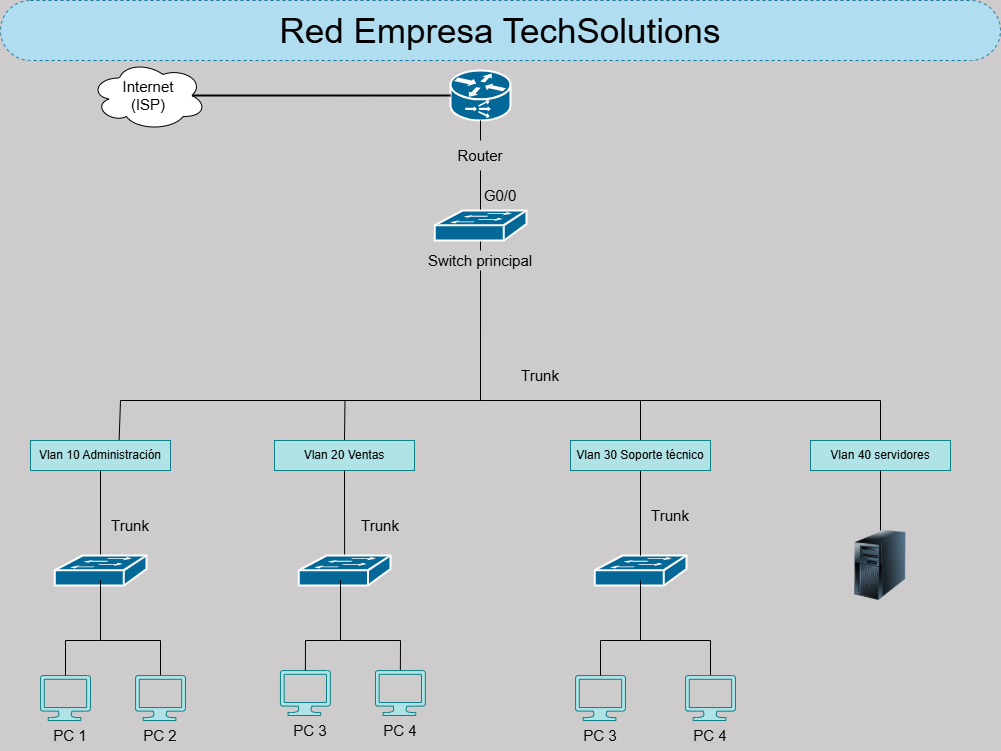

The diagram above was exported from draw.io. Its source (the exported page's mxGraphModel, read from the mxfile embedded in the PNG):
<mxGraphModel dx="1323" dy="663" grid="1" gridSize="10" guides="1" tooltips="1" connect="1" arrows="1" fold="1" page="1" pageScale="1" pageWidth="827" pageHeight="1169" background="light-dark(#cdcbcb, #121212)" math="0" shadow="0">
  <root>
    <mxCell id="0" />
    <mxCell id="1" parent="0" />
    <mxCell id="rSPBAtxzwP3PyZnocycp-1" parent="1" style="strokeColor=#ffffff;sketch=0;html=1;pointerEvents=1;dashed=0;fillColor=#036897;strokeWidth=2;verticalLabelPosition=bottom;verticalAlign=top;align=center;outlineConnect=0;shape=mxgraph.cisco.routers.content_service_router;" value="" vertex="1">
      <mxGeometry height="50" width="60" x="450" y="70" as="geometry" />
    </mxCell>
    <mxCell id="kz19FDB419MMK1IMy31s-9" edge="1" parent="1" source="rSPBAtxzwP3PyZnocycp-2" style="edgeStyle=none;rounded=0;orthogonalLoop=1;jettySize=auto;html=1;exitX=0.5;exitY=0.98;exitDx=0;exitDy=0;exitPerimeter=0;entryX=0.5;entryY=0;entryDx=0;entryDy=0;strokeWidth=1;endArrow=none;endFill=0;" target="kz19FDB419MMK1IMy31s-8">
      <mxGeometry relative="1" as="geometry" />
    </mxCell>
    <mxCell id="kz19FDB419MMK1IMy31s-16" edge="1" parent="1" source="rSPBAtxzwP3PyZnocycp-2" style="edgeStyle=none;rounded=0;orthogonalLoop=1;jettySize=auto;html=1;exitX=0.5;exitY=0;exitDx=0;exitDy=0;exitPerimeter=0;entryX=0.5;entryY=1;entryDx=0;entryDy=0;endArrow=none;endFill=0;" target="kz19FDB419MMK1IMy31s-15">
      <mxGeometry relative="1" as="geometry" />
    </mxCell>
    <mxCell id="rSPBAtxzwP3PyZnocycp-2" parent="1" style="strokeColor=#ffffff;sketch=0;html=1;pointerEvents=1;dashed=0;fillColor=#036897;strokeWidth=2;verticalLabelPosition=bottom;verticalAlign=top;align=center;outlineConnect=0;shape=mxgraph.cisco.switches.workgroup_switch;" value="" vertex="1">
      <mxGeometry height="30" width="91.75" x="434.13" y="210" as="geometry" />
    </mxCell>
    <mxCell id="rSPBAtxzwP3PyZnocycp-5" parent="1" style="strokeColor=#ffffff;sketch=0;html=1;pointerEvents=1;dashed=0;fillColor=#036897;strokeWidth=2;verticalLabelPosition=bottom;verticalAlign=top;align=center;outlineConnect=0;shape=mxgraph.cisco.switches.workgroup_switch;" value="" vertex="1">
      <mxGeometry height="30" width="91.75" x="594.13" y="555" as="geometry" />
    </mxCell>
    <mxCell id="kz19FDB419MMK1IMy31s-30" edge="1" parent="1" source="rSPBAtxzwP3PyZnocycp-6" style="edgeStyle=none;rounded=0;orthogonalLoop=1;jettySize=auto;html=1;exitX=0.5;exitY=0;exitDx=0;exitDy=0;exitPerimeter=0;entryX=0.5;entryY=1;entryDx=0;entryDy=0;endArrow=none;endFill=0;" target="kz19FDB419MMK1IMy31s-13">
      <mxGeometry relative="1" as="geometry" />
    </mxCell>
    <mxCell id="rSPBAtxzwP3PyZnocycp-6" parent="1" style="strokeColor=#ffffff;sketch=0;html=1;pointerEvents=1;dashed=0;fillColor=#036897;strokeWidth=2;verticalLabelPosition=bottom;verticalAlign=top;align=center;outlineConnect=0;shape=mxgraph.cisco.switches.workgroup_switch;" value="" vertex="1">
      <mxGeometry height="30" width="91.75" x="54.13" y="555" as="geometry" />
    </mxCell>
    <mxCell id="rSPBAtxzwP3PyZnocycp-7" parent="1" style="ellipse;shape=cloud;whiteSpace=wrap;html=1;labelBackgroundColor=#FFFFFF;fontSize=15;" value="Internet&lt;div&gt;(ISP)&lt;/div&gt;" vertex="1">
      <mxGeometry height="70" width="115.88" x="90" y="60" as="geometry" />
    </mxCell>
    <mxCell id="kz19FDB419MMK1IMy31s-14" edge="1" parent="1" style="edgeStyle=none;rounded=0;orthogonalLoop=1;jettySize=auto;html=1;exitX=0.5;exitY=0.98;exitDx=0;exitDy=0;exitPerimeter=0;entryX=0.633;entryY=0.002;entryDx=0;entryDy=0;entryPerimeter=0;endArrow=none;endFill=0;" target="kz19FDB419MMK1IMy31s-13">
      <mxGeometry relative="1" as="geometry">
        <Array as="points">
          <mxPoint x="480" y="400" />
          <mxPoint x="120" y="400" />
        </Array>
        <mxPoint x="480.0050000000001" y="359.39999999999986" as="sourcePoint" />
        <mxPoint x="120" y="400" as="targetPoint" />
      </mxGeometry>
    </mxCell>
    <mxCell id="kz19FDB419MMK1IMy31s-1" edge="1" parent="1" source="rSPBAtxzwP3PyZnocycp-7" style="edgeStyle=none;rounded=0;orthogonalLoop=1;jettySize=auto;html=1;entryX=0;entryY=0.5;entryDx=0;entryDy=0;entryPerimeter=0;strokeWidth=2;exitX=0.875;exitY=0.5;exitDx=0;exitDy=0;exitPerimeter=0;endArrow=none;endFill=0;" target="rSPBAtxzwP3PyZnocycp-1">
      <mxGeometry relative="1" as="geometry" />
    </mxCell>
    <mxCell id="kz19FDB419MMK1IMy31s-5" edge="1" parent="1" style="edgeStyle=none;rounded=0;orthogonalLoop=1;jettySize=auto;html=1;strokeWidth=1;endArrow=none;endFill=0;entryX=0.5;entryY=0;entryDx=0;entryDy=0;" target="kz19FDB419MMK1IMy31s-20">
      <mxGeometry relative="1" as="geometry">
        <Array as="points">
          <mxPoint x="480" y="400" />
          <mxPoint x="880" y="400" />
        </Array>
        <mxPoint x="480" y="320" as="sourcePoint" />
        <mxPoint x="880" y="400" as="targetPoint" />
      </mxGeometry>
    </mxCell>
    <mxCell id="kz19FDB419MMK1IMy31s-6" edge="1" parent="1" style="edgeStyle=none;rounded=0;orthogonalLoop=1;jettySize=auto;html=1;exitX=0.87;exitY=0.74;exitDx=0;exitDy=0;exitPerimeter=0;entryX=0.87;entryY=0.74;entryDx=0;entryDy=0;entryPerimeter=0;">
      <mxGeometry relative="1" as="geometry">
        <mxPoint x="513.9525000000003" y="352.20000000000005" as="sourcePoint" />
        <mxPoint x="513.9525000000003" y="352.20000000000005" as="targetPoint" />
      </mxGeometry>
    </mxCell>
    <mxCell id="kz19FDB419MMK1IMy31s-7" parent="1" style="text;html=1;whiteSpace=wrap;strokeColor=none;fillColor=none;align=center;verticalAlign=middle;rounded=0;fontSize=15;" value="G0/0" vertex="1">
      <mxGeometry height="30" width="60" x="470" y="180" as="geometry" />
    </mxCell>
    <mxCell id="kz19FDB419MMK1IMy31s-10" edge="1" parent="1" source="kz19FDB419MMK1IMy31s-8" style="edgeStyle=none;rounded=0;orthogonalLoop=1;jettySize=auto;html=1;exitX=0.5;exitY=1;exitDx=0;exitDy=0;endArrow=none;endFill=0;">
      <mxGeometry relative="1" as="geometry">
        <mxPoint x="480.00666666666666" y="330" as="targetPoint" />
      </mxGeometry>
    </mxCell>
    <mxCell id="kz19FDB419MMK1IMy31s-8" parent="1" style="text;html=1;whiteSpace=wrap;strokeColor=none;fillColor=none;align=center;verticalAlign=middle;rounded=0;fontSize=15;" value="Switch principal" vertex="1">
      <mxGeometry height="20" width="120" x="420.01" y="250" as="geometry" />
    </mxCell>
    <mxCell id="kz19FDB419MMK1IMy31s-11" parent="1" style="text;html=1;whiteSpace=wrap;strokeColor=none;fillColor=none;align=center;verticalAlign=middle;rounded=0;fontSize=15;" value="Trunk" vertex="1">
      <mxGeometry height="30" width="60" x="510" y="360" as="geometry" />
    </mxCell>
    <mxCell id="kz19FDB419MMK1IMy31s-13" parent="1" style="text;html=1;whiteSpace=wrap;strokeColor=#0e8088;fillColor=#b0e3e6;align=center;verticalAlign=middle;rounded=0;" value="Vlan 10 Administración" vertex="1">
      <mxGeometry height="30" width="140" x="30" y="440" as="geometry" />
    </mxCell>
    <mxCell id="kz19FDB419MMK1IMy31s-17" edge="1" parent="1" source="kz19FDB419MMK1IMy31s-15" style="edgeStyle=none;rounded=0;orthogonalLoop=1;jettySize=auto;html=1;exitX=0.5;exitY=0;exitDx=0;exitDy=0;endArrow=none;endFill=0;" target="rSPBAtxzwP3PyZnocycp-1">
      <mxGeometry relative="1" as="geometry" />
    </mxCell>
    <mxCell id="kz19FDB419MMK1IMy31s-15" parent="1" style="text;html=1;whiteSpace=wrap;strokeColor=none;fillColor=none;align=center;verticalAlign=middle;rounded=0;fontSize=15;" value="Router" vertex="1">
      <mxGeometry height="30" width="60" x="450" y="140" as="geometry" />
    </mxCell>
    <mxCell id="kz19FDB419MMK1IMy31s-23" edge="1" parent="1" source="kz19FDB419MMK1IMy31s-18" style="edgeStyle=none;rounded=0;orthogonalLoop=1;jettySize=auto;html=1;exitX=0.5;exitY=0;exitDx=0;exitDy=0;endArrow=none;endFill=0;">
      <mxGeometry relative="1" as="geometry">
        <mxPoint x="344.47058823529414" y="400" as="targetPoint" />
      </mxGeometry>
    </mxCell>
    <mxCell id="kz19FDB419MMK1IMy31s-18" parent="1" style="text;html=1;whiteSpace=wrap;strokeColor=#0e8088;fillColor=#b0e3e6;align=center;verticalAlign=middle;rounded=0;" value="Vlan 20 Ventas" vertex="1">
      <mxGeometry height="30" width="140" x="274" y="440" as="geometry" />
    </mxCell>
    <mxCell id="kz19FDB419MMK1IMy31s-22" edge="1" parent="1" source="kz19FDB419MMK1IMy31s-19" style="edgeStyle=none;rounded=0;orthogonalLoop=1;jettySize=auto;html=1;exitX=0.5;exitY=0;exitDx=0;exitDy=0;endArrow=none;endFill=0;">
      <mxGeometry relative="1" as="geometry">
        <mxPoint x="640" y="400" as="targetPoint" />
      </mxGeometry>
    </mxCell>
    <mxCell id="kz19FDB419MMK1IMy31s-28" edge="1" parent="1" source="kz19FDB419MMK1IMy31s-19" style="edgeStyle=none;rounded=0;orthogonalLoop=1;jettySize=auto;html=1;exitX=0.5;exitY=1;exitDx=0;exitDy=0;endArrow=none;endFill=0;" target="rSPBAtxzwP3PyZnocycp-5">
      <mxGeometry relative="1" as="geometry" />
    </mxCell>
    <mxCell id="kz19FDB419MMK1IMy31s-19" parent="1" style="text;html=1;whiteSpace=wrap;strokeColor=#0e8088;fillColor=#b0e3e6;align=center;verticalAlign=middle;rounded=0;" value="Vlan 30 Soporte técnico" vertex="1">
      <mxGeometry height="30" width="140" x="570" y="440" as="geometry" />
    </mxCell>
    <mxCell id="kz19FDB419MMK1IMy31s-20" parent="1" style="text;html=1;whiteSpace=wrap;strokeColor=#0e8088;fillColor=#b0e3e6;align=center;verticalAlign=middle;rounded=0;" value="Vlan 40 servidores" vertex="1">
      <mxGeometry height="30" width="140" x="810" y="440" as="geometry" />
    </mxCell>
    <mxCell id="kz19FDB419MMK1IMy31s-29" edge="1" parent="1" source="kz19FDB419MMK1IMy31s-25" style="edgeStyle=none;rounded=0;orthogonalLoop=1;jettySize=auto;html=1;exitX=0.5;exitY=0;exitDx=0;exitDy=0;exitPerimeter=0;entryX=0.5;entryY=1;entryDx=0;entryDy=0;endArrow=none;endFill=0;" target="kz19FDB419MMK1IMy31s-18">
      <mxGeometry relative="1" as="geometry" />
    </mxCell>
    <mxCell id="kz19FDB419MMK1IMy31s-25" parent="1" style="strokeColor=#ffffff;sketch=0;html=1;pointerEvents=1;dashed=0;fillColor=#036897;strokeWidth=2;verticalLabelPosition=bottom;verticalAlign=top;align=center;outlineConnect=0;shape=mxgraph.cisco.switches.workgroup_switch;" value="" vertex="1">
      <mxGeometry height="30" width="91.75" x="298.25" y="555" as="geometry" />
    </mxCell>
    <mxCell id="kz19FDB419MMK1IMy31s-27" edge="1" parent="1" source="kz19FDB419MMK1IMy31s-26" style="edgeStyle=none;rounded=0;orthogonalLoop=1;jettySize=auto;html=1;exitX=0.5;exitY=0;exitDx=0;exitDy=0;entryX=0.5;entryY=1;entryDx=0;entryDy=0;endArrow=none;endFill=0;" target="kz19FDB419MMK1IMy31s-20">
      <mxGeometry relative="1" as="geometry" />
    </mxCell>
    <mxCell id="kz19FDB419MMK1IMy31s-26" parent="1" style="image;html=1;image=img/lib/clip_art/computers/Server_Tower_128x128.png;flipV=0;legacyAnchorPoints=0;flipH=1;" value="" vertex="1">
      <mxGeometry height="70" width="70" x="845" y="530" as="geometry" />
    </mxCell>
    <mxCell id="kz19FDB419MMK1IMy31s-33" parent="1" style="verticalLabelPosition=bottom;html=1;verticalAlign=top;align=center;strokeColor=#0e8088;fillColor=#b0e3e6;shape=mxgraph.azure.computer;pointerEvents=1;" value="" vertex="1">
      <mxGeometry height="45" width="50" x="40" y="675" as="geometry" />
    </mxCell>
    <mxCell id="kz19FDB419MMK1IMy31s-38" edge="1" parent="1" source="kz19FDB419MMK1IMy31s-34" style="edgeStyle=none;rounded=0;orthogonalLoop=1;jettySize=auto;html=1;exitX=0.5;exitY=0;exitDx=0;exitDy=0;exitPerimeter=0;endArrow=none;endFill=0;">
      <mxGeometry relative="1" as="geometry">
        <Array as="points">
          <mxPoint x="160" y="640" />
          <mxPoint x="100" y="640" />
        </Array>
        <mxPoint x="100" y="580" as="targetPoint" />
      </mxGeometry>
    </mxCell>
    <mxCell id="kz19FDB419MMK1IMy31s-34" parent="1" style="verticalLabelPosition=bottom;html=1;verticalAlign=top;align=center;strokeColor=#0e8088;fillColor=#b0e3e6;shape=mxgraph.azure.computer;pointerEvents=1;" value="" vertex="1">
      <mxGeometry height="45" width="50" x="135" y="675" as="geometry" />
    </mxCell>
    <mxCell id="kz19FDB419MMK1IMy31s-35" parent="1" style="text;html=1;whiteSpace=wrap;strokeColor=none;fillColor=none;align=center;verticalAlign=middle;rounded=0;fontSize=15;" value="PC 1" vertex="1">
      <mxGeometry height="30" width="60" x="40" y="720" as="geometry" />
    </mxCell>
    <mxCell id="kz19FDB419MMK1IMy31s-36" parent="1" style="text;html=1;whiteSpace=wrap;strokeColor=none;fillColor=none;align=center;verticalAlign=middle;rounded=0;fontSize=15;" value="PC 2" vertex="1">
      <mxGeometry height="30" width="60" x="130" y="720" as="geometry" />
    </mxCell>
    <mxCell id="kz19FDB419MMK1IMy31s-37" edge="1" parent="1" source="kz19FDB419MMK1IMy31s-33" style="edgeStyle=none;rounded=0;orthogonalLoop=1;jettySize=auto;html=1;exitX=0.5;exitY=0;exitDx=0;exitDy=0;exitPerimeter=0;endArrow=none;endFill=0;">
      <mxGeometry relative="1" as="geometry">
        <Array as="points">
          <mxPoint x="65" y="640" />
          <mxPoint x="100" y="640" />
        </Array>
        <mxPoint x="100" y="580" as="targetPoint" />
      </mxGeometry>
    </mxCell>
    <mxCell id="kz19FDB419MMK1IMy31s-42" parent="1" style="verticalLabelPosition=bottom;html=1;verticalAlign=top;align=center;strokeColor=#0e8088;fillColor=#b0e3e6;shape=mxgraph.azure.computer;pointerEvents=1;" value="" vertex="1">
      <mxGeometry height="45" width="50" x="279.87" y="670" as="geometry" />
    </mxCell>
    <mxCell id="kz19FDB419MMK1IMy31s-52" edge="1" parent="1" source="kz19FDB419MMK1IMy31s-43" style="edgeStyle=none;rounded=0;orthogonalLoop=1;jettySize=auto;html=1;exitX=0.5;exitY=0;exitDx=0;exitDy=0;exitPerimeter=0;endArrow=none;endFill=0;">
      <mxGeometry relative="1" as="geometry">
        <Array as="points">
          <mxPoint x="400" y="640" />
          <mxPoint x="340" y="640" />
        </Array>
        <mxPoint x="340" y="580" as="targetPoint" />
      </mxGeometry>
    </mxCell>
    <mxCell id="kz19FDB419MMK1IMy31s-43" parent="1" style="verticalLabelPosition=bottom;html=1;verticalAlign=top;align=center;strokeColor=#0e8088;fillColor=#b0e3e6;shape=mxgraph.azure.computer;pointerEvents=1;" value="" vertex="1">
      <mxGeometry height="45" width="50" x="374.87" y="670" as="geometry" />
    </mxCell>
    <mxCell id="kz19FDB419MMK1IMy31s-44" parent="1" style="text;html=1;whiteSpace=wrap;strokeColor=none;fillColor=none;align=center;verticalAlign=middle;rounded=0;fontSize=15;" value="PC 3" vertex="1">
      <mxGeometry height="30" width="60" x="279.87" y="715" as="geometry" />
    </mxCell>
    <mxCell id="kz19FDB419MMK1IMy31s-45" parent="1" style="text;html=1;whiteSpace=wrap;strokeColor=none;fillColor=none;align=center;verticalAlign=middle;rounded=0;fontSize=15;" value="PC 4" vertex="1">
      <mxGeometry height="30" width="60" x="369.87" y="715" as="geometry" />
    </mxCell>
    <mxCell id="kz19FDB419MMK1IMy31s-51" edge="1" parent="1" style="edgeStyle=none;rounded=0;orthogonalLoop=1;jettySize=auto;html=1;entryX=0.5;entryY=0;entryDx=0;entryDy=0;entryPerimeter=0;endArrow=none;endFill=0;" target="kz19FDB419MMK1IMy31s-42">
      <mxGeometry relative="1" as="geometry">
        <Array as="points">
          <mxPoint x="340" y="640" />
          <mxPoint x="305" y="640" />
        </Array>
        <mxPoint x="340" y="580" as="sourcePoint" />
      </mxGeometry>
    </mxCell>
    <mxCell id="kz19FDB419MMK1IMy31s-53" parent="1" style="text;html=1;whiteSpace=wrap;strokeColor=none;fillColor=none;align=center;verticalAlign=middle;rounded=0;fontSize=15;" value="Trunk" vertex="1">
      <mxGeometry height="30" width="60" x="100" y="510" as="geometry" />
    </mxCell>
    <mxCell id="kz19FDB419MMK1IMy31s-54" parent="1" style="text;html=1;whiteSpace=wrap;strokeColor=none;fillColor=none;align=center;verticalAlign=middle;rounded=0;fontSize=15;" value="Trunk" vertex="1">
      <mxGeometry height="30" width="60" x="350" y="510" as="geometry" />
    </mxCell>
    <mxCell id="kz19FDB419MMK1IMy31s-55" parent="1" style="text;html=1;whiteSpace=wrap;strokeColor=none;fillColor=none;align=center;verticalAlign=middle;rounded=0;fontSize=15;" value="Trunk" vertex="1">
      <mxGeometry height="30" width="60" x="640" y="500" as="geometry" />
    </mxCell>
    <mxCell id="kz19FDB419MMK1IMy31s-56" parent="1" style="verticalLabelPosition=bottom;html=1;verticalAlign=top;align=center;strokeColor=#0e8088;fillColor=#b0e3e6;shape=mxgraph.azure.computer;pointerEvents=1;" value="" vertex="1">
      <mxGeometry height="45" width="50" x="575" y="675" as="geometry" />
    </mxCell>
    <mxCell id="kz19FDB419MMK1IMy31s-61" edge="1" parent="1" source="kz19FDB419MMK1IMy31s-57" style="edgeStyle=none;rounded=0;orthogonalLoop=1;jettySize=auto;html=1;exitX=0.5;exitY=0;exitDx=0;exitDy=0;exitPerimeter=0;endArrow=none;endFill=0;">
      <mxGeometry relative="1" as="geometry">
        <Array as="points">
          <mxPoint x="710" y="640" />
          <mxPoint x="640" y="640" />
        </Array>
        <mxPoint x="640" y="580" as="targetPoint" />
      </mxGeometry>
    </mxCell>
    <mxCell id="kz19FDB419MMK1IMy31s-57" parent="1" style="verticalLabelPosition=bottom;html=1;verticalAlign=top;align=center;strokeColor=#0e8088;fillColor=#b0e3e6;shape=mxgraph.azure.computer;pointerEvents=1;" value="" vertex="1">
      <mxGeometry height="45" width="50" x="685" y="675" as="geometry" />
    </mxCell>
    <mxCell id="kz19FDB419MMK1IMy31s-58" parent="1" style="text;html=1;whiteSpace=wrap;strokeColor=none;fillColor=none;align=center;verticalAlign=middle;rounded=0;fontSize=15;" value="PC 3" vertex="1">
      <mxGeometry height="30" width="60" x="570" y="720" as="geometry" />
    </mxCell>
    <mxCell id="kz19FDB419MMK1IMy31s-59" parent="1" style="text;html=1;whiteSpace=wrap;strokeColor=none;fillColor=none;align=center;verticalAlign=middle;rounded=0;fontSize=15;" value="PC 4" vertex="1">
      <mxGeometry height="30" width="60" x="680" y="720" as="geometry" />
    </mxCell>
    <mxCell id="kz19FDB419MMK1IMy31s-60" edge="1" parent="1" source="kz19FDB419MMK1IMy31s-56" style="edgeStyle=none;rounded=0;orthogonalLoop=1;jettySize=auto;html=1;exitX=0.5;exitY=0;exitDx=0;exitDy=0;exitPerimeter=0;entryX=0.5;entryY=0.98;entryDx=0;entryDy=0;entryPerimeter=0;endArrow=none;endFill=0;" target="rSPBAtxzwP3PyZnocycp-5">
      <mxGeometry relative="1" as="geometry">
        <Array as="points">
          <mxPoint x="600" y="640" />
          <mxPoint x="640" y="640" />
        </Array>
      </mxGeometry>
    </mxCell>
    <mxCell id="kz19FDB419MMK1IMy31s-62" parent="1" style="text;html=1;whiteSpace=wrap;strokeColor=#10739e;fillColor=#b1ddf0;align=center;verticalAlign=middle;rounded=1;fontSize=35;dashed=1;arcSize=50;" value="Red Empresa TechSolutions" vertex="1">
      <mxGeometry height="60" width="1000" as="geometry" />
    </mxCell>
  </root>
</mxGraphModel>